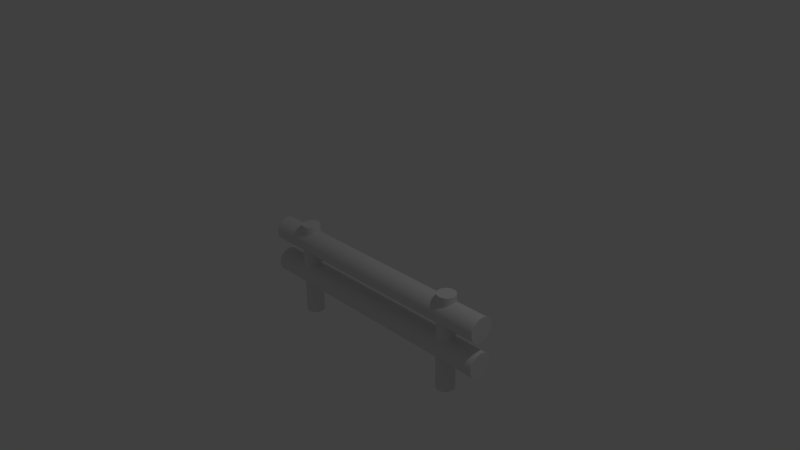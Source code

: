 # Source: fence.blend  (saved by Blender 2.65.0; exported with 4.5.12 LTS)
import bpy
from mathutils import Matrix  # noqa: F401  (used for matrix-valued properties, if any)

bpy.ops.wm.read_factory_settings(use_empty=True)
scene = bpy.context.scene
scene.name = 'Scene'

# ---- collections
col_collection_1 = bpy.data.collections.new('Collection 1'); scene.collection.children.link(col_collection_1)

# ---- materials (node trees are filled in below, after node groups)
mat_wood = bpy.data.materials.new('wood')
mat_wood.alpha_threshold = 0.0
mat_wood.use_transparent_shadow = False
mat_wood.roughness = 0.5
mat_wood.line_color = (0.0, 0.0, 0.0, 1.0)

# ---- material node trees

# ---- world
world_world = bpy.data.worlds.new('World'); scene.world = world_world
world_world.color = (0.05088, 0.05088, 0.05088)
world_world.use_sun_shadow = False
world_world.sun_shadow_jitter_overblur = 0.0
world_world.cycles.sampling_method = 'MANUAL'
world_world.cycles.sample_map_resolution = 256

# ---- cameras
cam_camera = bpy.data.cameras.new('Camera')
cam_camera.clip_end = 100.0
cam_camera.lens = 35.0
cam_camera.sensor_width = 32.0
cam_camera.sensor_height = 18.0
cam_camera.ortho_scale = 7.314
cam_camera.dof.focus_distance = 0.0
cam_camera.dof.aperture_fstop = 128.0

# ---- lights
light_lamp = bpy.data.lights.new('Lamp', 'POINT')
light_lamp.transmission_factor = 0.0
light_lamp.cutoff_distance = 30.0
light_lamp.energy = 100.0
light_lamp.shadow_buffer_clip_start = 1.001
light_lamp.shadow_soft_size = 0.1
light_lamp.shadow_maximum_resolution = 0.006
light_lamp.use_absolute_resolution = True
light_lamp.cycles.use_multiple_importance_sampling = False

# ---- meshes
me_fence2 = bpy.data.meshes.new('fence2')
me_fence2.from_pydata([(1.461, -0.1717, 1.285e-07), (-1.461, -0.1717, -9.313e-08), (1.461, -0.1684, -0.03349), (-1.461, -0.1684, -0.03349), (1.461, -0.1586, -0.06569), (-1.461, -0.1586, -0.06569), (1.461, -0.1427, -0.09537), (-1.461, -0.1427, -0.09537), (1.461, -0.1214, -0.1214), (-1.461, -0.1214, -0.1214), (1.461, -0.09537, -0.1427), (-1.461, -0.09537, -0.1427), (1.461, -0.06569, -0.1586), (-1.461, -0.06569, -0.1586), (1.461, -0.03349, -0.1684), (-1.461, -0.03349, -0.1684), (1.461, 1.726e-07, -0.1717), (-1.461, -9.46e-08, -0.1717), (1.461, 0.03349, -0.1684), (-1.461, 0.03349, -0.1684), (1.461, 0.06569, -0.1586), (-1.461, 0.06569, -0.1586), (1.461, 0.09537, -0.1427), (-1.461, 0.09537, -0.1427), (1.461, 0.1214, -0.1214), (-1.461, 0.1214, -0.1214), (1.461, 0.1427, -0.09537), (-1.461, 0.1427, -0.09537), (1.461, 0.1586, -0.06569), (-1.461, 0.1586, -0.06569), (1.461, 0.1684, -0.03349), (-1.461, 0.1684, -0.03349), (1.461, 0.1717, 1.844e-07), (-1.461, 0.1717, -3.725e-08), (1.461, 0.1684, 0.03349), (-1.461, 0.1684, 0.03349), (1.461, 0.1586, 0.06569), (-1.461, 0.1586, 0.06569), (1.461, 0.1427, 0.09537), (-1.461, 0.1427, 0.09537), (1.461, 0.1214, 0.1214), (-1.461, 0.1214, 0.1214), (1.461, 0.09537, 0.1427), (-1.461, 0.09537, 0.1427), (1.461, 0.06569, 0.1586), (-1.461, 0.06569, 0.1586), (1.461, 0.03349, 0.1684), (-1.461, 0.03349, 0.1684), (1.461, 1.983e-08, 0.1717), (-1.461, -2.474e-07, 0.1717), (1.461, -0.03349, 0.1684), (-1.461, -0.03349, 0.1684), (1.461, -0.06569, 0.1586), (-1.461, -0.06569, 0.1586), (1.461, -0.09537, 0.1427), (-1.461, -0.09537, 0.1427), (1.461, -0.1214, 0.1214), (-1.461, -0.1214, 0.1214), (1.461, -0.1427, 0.09537), (-1.461, -0.1427, 0.09537), (1.461, -0.1586, 0.06569), (-1.461, -0.1586, 0.06569), (1.461, -0.1684, 0.03349), (-1.461, -0.1684, 0.03349)], [], [(0, 1, 3, 2), (2, 3, 5, 4), (4, 5, 7, 6), (6, 7, 9, 8), (8, 9, 11, 10), (10, 11, 13, 12), (12, 13, 15, 14), (14, 15, 17, 16), (16, 17, 19, 18), (18, 19, 21, 20), (20, 21, 23, 22), (22, 23, 25, 24), (24, 25, 27, 26), (26, 27, 29, 28), (28, 29, 31, 30), (30, 31, 33, 32), (32, 33, 35, 34), (34, 35, 37, 36), (36, 37, 39, 38), (38, 39, 41, 40), (40, 41, 43, 42), (42, 43, 45, 44), (44, 45, 47, 46), (46, 47, 49, 48), (48, 49, 51, 50), (50, 51, 53, 52), (52, 53, 55, 54), (54, 55, 57, 56), (56, 57, 59, 58), (58, 59, 61, 60), (3, 1, 63, 61, 59, 57, 55, 53, 51, 49, 47, 45, 43, 41, 39, 37, 35, 33, 31, 29, 27, 25, 23, 21, 19, 17, 15, 13, 11, 9, 7, 5), (62, 63, 1, 0), (60, 61, 63, 62), (0, 2, 4, 6, 8, 10, 12, 14, 16, 18, 20, 22, 24, 26, 28, 30, 32, 34, 36, 38, 40, 42, 44, 46, 48, 50, 52, 54, 56, 58, 60, 62)])
_uv = me_fence2.uv_layers.new(name='UVMap')
_uv.uv.foreach_set('vector', [0.2355, 0.383, 0.000295, 0.3702, 0.0003045, 0.3394, 0.2356, 0.3522, 0.2356, 0.3522, 0.0003045, 0.3394, 0.000314, 0.3085, 0.2356, 0.3214, 0.2356, 0.3214, 0.000314, 0.3085, 0.0003234, 0.2777, 0.2356, 0.2905, 0.2356, 0.2905, 0.0003234, 0.2777, 0.0003329, 0.2468, 0.2356, 0.2597, 0.2356, 0.2597, 0.0003329, 0.2468, 0.0003424, 0.216, 0.2356, 0.2288, 0.2356, 0.2288, 0.0003424, 0.216, 0.0003519, 0.1851, 0.2356, 0.198, 0.2356, 0.198, 0.0003519, 0.1851, 0.0003614, 0.1543, 0.2356, 0.1671, 0.2356, 0.1671, 0.0003614, 0.1543, 0.0003709, 0.1235, 0.2356, 0.1363, 0.2356, 0.1363, 0.0003709, 0.1235, 0.0003805, 0.09262, 0.2356, 0.1055, 0.2356, 0.1055, 0.0003805, 0.09262, 0.0003901, 0.06178, 0.2356, 0.07461, 0.2356, 0.07461, 0.0003901, 0.06178, 0.0003998, 0.03093, 0.2357, 0.04377, 0.2357, 0.04377, 0.0003998, 0.03093, 0.0004095, 8.963e-05, 0.2357, 0.01292, 0.2353, 0.9999, 8.963e-05, 0.9871, 0.0001002, 0.9562, 0.2354, 0.9691, 0.2354, 0.9691, 0.0001002, 0.9562, 0.0001109, 0.9254, 0.2354, 0.9382, 0.2354, 0.9382, 0.0001109, 0.9254, 0.0001214, 0.8945, 0.2354, 0.9074, 0.2354, 0.9074, 0.0001214, 0.8945, 0.000132, 0.8637, 0.2354, 0.8765, 0.2354, 0.8765, 0.000132, 0.8637, 0.0001424, 0.8329, 0.2354, 0.8457, 0.2354, 0.8457, 0.0001424, 0.8329, 0.0001528, 0.802, 0.2354, 0.8148, 0.2354, 0.8148, 0.0001528, 0.802, 0.0001631, 0.7712, 0.2354, 0.784, 0.2354, 0.784, 0.0001631, 0.7712, 0.0001734, 0.7403, 0.2354, 0.7532, 0.2354, 0.7532, 0.0001734, 0.7403, 0.0001836, 0.7095, 0.2354, 0.7223, 0.2354, 0.7223, 0.0001836, 0.7095, 0.0001937, 0.6786, 0.2354, 0.6915, 0.2354, 0.6915, 0.0001937, 0.6786, 0.0002039, 0.6478, 0.2355, 0.6606, 0.2355, 0.6606, 0.0002039, 0.6478, 0.000214, 0.617, 0.2355, 0.6298, 0.2355, 0.6298, 0.000214, 0.617, 0.0002241, 0.5861, 0.2355, 0.5989, 0.2355, 0.5989, 0.0002241, 0.5861, 0.0002342, 0.5553, 0.2355, 0.5681, 0.2355, 0.5681, 0.0002342, 0.5553, 0.0002443, 0.5244, 0.2355, 0.5373, 0.2355, 0.5373, 0.0002443, 0.5244, 0.0002545, 0.4936, 0.2355, 0.5064, 0.2355, 0.5064, 0.0002545, 0.4936, 0.0002647, 0.4627, 0.2355, 0.4756, 0.2355, 0.4756, 0.0002647, 0.4627, 0.000275, 0.4319, 0.2355, 0.4447, 0.2937, 0.226, 0.3101, 0.2321, 0.3193, 0.2318, 0.3326, 0.2296, 0.3489, 0.2234, 0.3652, 0.2131, 0.3807, 0.199, 0.3945, 0.1815, 0.4058, 0.1614, 0.4142, 0.1394, 0.4188, 0.1164, 0.4188, 0.09297, 0.4135, 0.07039, 0.404, 0.04958, 0.3908, 0.03148, 0.3749, 0.01692, 0.3575, 0.006501, 0.3404, 8.963e-05, 0.3309, 0.0003359, 0.317, 0.00257, 0.3019, 0.008704, 0.2868, 0.01895, 0.2726, 0.0331, 0.2602, 0.05068, 0.2488, 0.07084, 0.2404, 0.09279, 0.2358, 0.1158, 0.2358, 0.1392, 0.2404, 0.162, 0.2492, 0.183, 0.2616, 0.2013, 0.2768, 0.216, 0.2355, 0.4139, 0.0002854, 0.401, 0.000295, 0.3702, 0.2355, 0.383, 0.2355, 0.4447, 0.000275, 0.4319, 0.0002854, 0.401, 0.2355, 0.4139, 0.3098, 0.4647, 0.2942, 0.4591, 0.2776, 0.4486, 0.2624, 0.4338, 0.25, 0.4154, 0.2411, 0.3943, 0.2358, 0.3717, 0.2358, 0.3483, 0.2397, 0.3252, 0.2467, 0.303, 0.2581, 0.2828, 0.2718, 0.2653, 0.2859, 0.2512, 0.3024, 0.2409, 0.3188, 0.2347, 0.3322, 0.2325, 0.3414, 0.2322, 0.3579, 0.2384, 0.3749, 0.2484, 0.3901, 0.2632, 0.4026, 0.2816, 0.4121, 0.3023, 0.4166, 0.3251, 0.4166, 0.3485, 0.4128, 0.3716, 0.4058, 0.3938, 0.3944, 0.414, 0.382, 0.4315, 0.3664, 0.4457, 0.35, 0.456, 0.3337, 0.4622, 0.3184, 0.4644])
me_fence2.materials.append(mat_wood)
me_fence2.use_remesh_preserve_volume = False
me_fence2.use_remesh_preserve_attributes = False
me_fence2.use_mirror_vertex_groups = False
me_fence2.update()
me_fence3 = bpy.data.meshes.new('fence3')
me_fence3.from_pydata([(1.461, -0.1717, 1.285e-07), (-1.461, -0.1717, -9.313e-08), (1.461, -0.1684, -0.03349), (-1.461, -0.1684, -0.03349), (1.461, -0.1586, -0.06569), (-1.461, -0.1586, -0.06569), (1.461, -0.1427, -0.09537), (-1.461, -0.1427, -0.09537), (1.461, -0.1214, -0.1214), (-1.461, -0.1214, -0.1214), (1.461, -0.09537, -0.1427), (-1.461, -0.09537, -0.1427), (1.461, -0.06569, -0.1586), (-1.461, -0.06569, -0.1586), (1.461, -0.03349, -0.1684), (-1.461, -0.03349, -0.1684), (1.461, 1.726e-07, -0.1717), (-1.461, -9.46e-08, -0.1717), (1.461, 0.03349, -0.1684), (-1.461, 0.03349, -0.1684), (1.461, 0.06569, -0.1586), (-1.461, 0.06569, -0.1586), (1.461, 0.09537, -0.1427), (-1.461, 0.09537, -0.1427), (1.461, 0.1214, -0.1214), (-1.461, 0.1214, -0.1214), (1.461, 0.1427, -0.09537), (-1.461, 0.1427, -0.09537), (1.461, 0.1586, -0.06569), (-1.461, 0.1586, -0.06569), (1.461, 0.1684, -0.03349), (-1.461, 0.1684, -0.03349), (1.461, 0.1717, 1.844e-07), (-1.461, 0.1717, -3.725e-08), (1.461, 0.1684, 0.03349), (-1.461, 0.1684, 0.03349), (1.461, 0.1586, 0.06569), (-1.461, 0.1586, 0.06569), (1.461, 0.1427, 0.09537), (-1.461, 0.1427, 0.09537), (1.461, 0.1214, 0.1214), (-1.461, 0.1214, 0.1214), (1.461, 0.09537, 0.1427), (-1.461, 0.09537, 0.1427), (1.461, 0.06569, 0.1586), (-1.461, 0.06569, 0.1586), (1.461, 0.03349, 0.1684), (-1.461, 0.03349, 0.1684), (1.461, 1.983e-08, 0.1717), (-1.461, -2.474e-07, 0.1717), (1.461, -0.03349, 0.1684), (-1.461, -0.03349, 0.1684), (1.461, -0.06569, 0.1586), (-1.461, -0.06569, 0.1586), (1.461, -0.09537, 0.1427), (-1.461, -0.09537, 0.1427), (1.461, -0.1214, 0.1214), (-1.461, -0.1214, 0.1214), (1.461, -0.1427, 0.09537), (-1.461, -0.1427, 0.09537), (1.461, -0.1586, 0.06569), (-1.461, -0.1586, 0.06569), (1.461, -0.1684, 0.03349), (-1.461, -0.1684, 0.03349)], [], [(0, 1, 3, 2), (2, 3, 5, 4), (4, 5, 7, 6), (6, 7, 9, 8), (8, 9, 11, 10), (10, 11, 13, 12), (12, 13, 15, 14), (14, 15, 17, 16), (16, 17, 19, 18), (18, 19, 21, 20), (20, 21, 23, 22), (22, 23, 25, 24), (24, 25, 27, 26), (26, 27, 29, 28), (28, 29, 31, 30), (30, 31, 33, 32), (32, 33, 35, 34), (34, 35, 37, 36), (36, 37, 39, 38), (38, 39, 41, 40), (40, 41, 43, 42), (42, 43, 45, 44), (44, 45, 47, 46), (46, 47, 49, 48), (48, 49, 51, 50), (50, 51, 53, 52), (52, 53, 55, 54), (54, 55, 57, 56), (56, 57, 59, 58), (58, 59, 61, 60), (3, 1, 63, 61, 59, 57, 55, 53, 51, 49, 47, 45, 43, 41, 39, 37, 35, 33, 31, 29, 27, 25, 23, 21, 19, 17, 15, 13, 11, 9, 7, 5), (62, 63, 1, 0), (60, 61, 63, 62), (0, 2, 4, 6, 8, 10, 12, 14, 16, 18, 20, 22, 24, 26, 28, 30, 32, 34, 36, 38, 40, 42, 44, 46, 48, 50, 52, 54, 56, 58, 60, 62)])
_uv = me_fence3.uv_layers.new(name='UVMap')
_uv.uv.foreach_set('vector', [0.2355, 0.383, 0.000295, 0.3702, 0.0003045, 0.3394, 0.2356, 0.3522, 0.2356, 0.3522, 0.0003045, 0.3394, 0.000314, 0.3085, 0.2356, 0.3214, 0.2356, 0.3214, 0.000314, 0.3085, 0.0003234, 0.2777, 0.2356, 0.2905, 0.2356, 0.2905, 0.0003234, 0.2777, 0.0003329, 0.2468, 0.2356, 0.2597, 0.2356, 0.2597, 0.0003329, 0.2468, 0.0003424, 0.216, 0.2356, 0.2288, 0.2356, 0.2288, 0.0003424, 0.216, 0.0003519, 0.1851, 0.2356, 0.198, 0.2356, 0.198, 0.0003519, 0.1851, 0.0003614, 0.1543, 0.2356, 0.1671, 0.2356, 0.1671, 0.0003614, 0.1543, 0.0003709, 0.1235, 0.2356, 0.1363, 0.2356, 0.1363, 0.0003709, 0.1235, 0.0003805, 0.09262, 0.2356, 0.1055, 0.2356, 0.1055, 0.0003805, 0.09262, 0.0003901, 0.06178, 0.2356, 0.07461, 0.2356, 0.07461, 0.0003901, 0.06178, 0.0003998, 0.03093, 0.2357, 0.04377, 0.2357, 0.04377, 0.0003998, 0.03093, 0.0004095, 8.963e-05, 0.2357, 0.01292, 0.2353, 0.9999, 8.963e-05, 0.9871, 0.0001002, 0.9562, 0.2354, 0.9691, 0.2354, 0.9691, 0.0001002, 0.9562, 0.0001109, 0.9254, 0.2354, 0.9382, 0.2354, 0.9382, 0.0001109, 0.9254, 0.0001214, 0.8945, 0.2354, 0.9074, 0.2354, 0.9074, 0.0001214, 0.8945, 0.000132, 0.8637, 0.2354, 0.8765, 0.2354, 0.8765, 0.000132, 0.8637, 0.0001424, 0.8329, 0.2354, 0.8457, 0.2354, 0.8457, 0.0001424, 0.8329, 0.0001528, 0.802, 0.2354, 0.8148, 0.2354, 0.8148, 0.0001528, 0.802, 0.0001631, 0.7712, 0.2354, 0.784, 0.2354, 0.784, 0.0001631, 0.7712, 0.0001734, 0.7403, 0.2354, 0.7532, 0.2354, 0.7532, 0.0001734, 0.7403, 0.0001836, 0.7095, 0.2354, 0.7223, 0.2354, 0.7223, 0.0001836, 0.7095, 0.0001937, 0.6786, 0.2354, 0.6915, 0.2354, 0.6915, 0.0001937, 0.6786, 0.0002039, 0.6478, 0.2355, 0.6606, 0.2355, 0.6606, 0.0002039, 0.6478, 0.000214, 0.617, 0.2355, 0.6298, 0.2355, 0.6298, 0.000214, 0.617, 0.0002241, 0.5861, 0.2355, 0.5989, 0.2355, 0.5989, 0.0002241, 0.5861, 0.0002342, 0.5553, 0.2355, 0.5681, 0.2355, 0.5681, 0.0002342, 0.5553, 0.0002443, 0.5244, 0.2355, 0.5373, 0.2355, 0.5373, 0.0002443, 0.5244, 0.0002545, 0.4936, 0.2355, 0.5064, 0.2355, 0.5064, 0.0002545, 0.4936, 0.0002647, 0.4627, 0.2355, 0.4756, 0.2355, 0.4756, 0.0002647, 0.4627, 0.000275, 0.4319, 0.2355, 0.4447, 0.2937, 0.226, 0.3101, 0.2321, 0.3193, 0.2318, 0.3326, 0.2296, 0.3489, 0.2234, 0.3652, 0.2131, 0.3807, 0.199, 0.3945, 0.1815, 0.4058, 0.1614, 0.4142, 0.1394, 0.4188, 0.1164, 0.4188, 0.09297, 0.4135, 0.07039, 0.404, 0.04958, 0.3908, 0.03148, 0.3749, 0.01692, 0.3575, 0.006501, 0.3404, 8.963e-05, 0.3309, 0.0003359, 0.317, 0.00257, 0.3019, 0.008704, 0.2868, 0.01895, 0.2726, 0.0331, 0.2602, 0.05068, 0.2488, 0.07084, 0.2404, 0.09279, 0.2358, 0.1158, 0.2358, 0.1392, 0.2404, 0.162, 0.2492, 0.183, 0.2616, 0.2013, 0.2768, 0.216, 0.2355, 0.4139, 0.0002854, 0.401, 0.000295, 0.3702, 0.2355, 0.383, 0.2355, 0.4447, 0.000275, 0.4319, 0.0002854, 0.401, 0.2355, 0.4139, 0.3098, 0.4647, 0.2942, 0.4591, 0.2776, 0.4486, 0.2624, 0.4338, 0.25, 0.4154, 0.2411, 0.3943, 0.2358, 0.3717, 0.2358, 0.3483, 0.2397, 0.3252, 0.2467, 0.303, 0.2581, 0.2828, 0.2718, 0.2653, 0.2859, 0.2512, 0.3024, 0.2409, 0.3188, 0.2347, 0.3322, 0.2325, 0.3414, 0.2322, 0.3579, 0.2384, 0.3749, 0.2484, 0.3901, 0.2632, 0.4026, 0.2816, 0.4121, 0.3023, 0.4166, 0.3251, 0.4166, 0.3485, 0.4128, 0.3716, 0.4058, 0.3938, 0.3944, 0.414, 0.382, 0.4315, 0.3664, 0.4457, 0.35, 0.456, 0.3337, 0.4622, 0.3184, 0.4644])
me_fence3.materials.append(mat_wood)
me_fence3.use_remesh_preserve_volume = False
me_fence3.use_remesh_preserve_attributes = False
me_fence3.use_mirror_vertex_groups = False
me_fence3.update()
me_fence4 = bpy.data.meshes.new('fence4')
me_fence4.from_pydata([(1.461, -0.1717, 1.285e-07), (-1.461, -0.1717, -9.313e-08), (1.461, -0.1684, -0.03349), (-1.461, -0.1684, -0.03349), (1.461, -0.1586, -0.06569), (-1.461, -0.1586, -0.06569), (1.461, -0.1427, -0.09537), (-1.461, -0.1427, -0.09537), (1.461, -0.1214, -0.1214), (-1.461, -0.1214, -0.1214), (1.461, -0.09537, -0.1427), (-1.461, -0.09537, -0.1427), (1.461, -0.06569, -0.1586), (-1.461, -0.06569, -0.1586), (1.461, -0.03349, -0.1684), (-1.461, -0.03349, -0.1684), (1.461, 1.726e-07, -0.1717), (-1.461, -9.46e-08, -0.1717), (1.461, 0.03349, -0.1684), (-1.461, 0.03349, -0.1684), (1.461, 0.06569, -0.1586), (-1.461, 0.06569, -0.1586), (1.461, 0.09537, -0.1427), (-1.461, 0.09537, -0.1427), (1.461, 0.1214, -0.1214), (-1.461, 0.1214, -0.1214), (1.461, 0.1427, -0.09537), (-1.461, 0.1427, -0.09537), (1.461, 0.1586, -0.06569), (-1.461, 0.1586, -0.06569), (1.461, 0.1684, -0.03349), (-1.461, 0.1684, -0.03349), (1.461, 0.1717, 1.844e-07), (-1.461, 0.1717, -3.725e-08), (1.461, 0.1684, 0.03349), (-1.461, 0.1684, 0.03349), (1.461, 0.1586, 0.06569), (-1.461, 0.1586, 0.06569), (1.461, 0.1427, 0.09537), (-1.461, 0.1427, 0.09537), (1.461, 0.1214, 0.1214), (-1.461, 0.1214, 0.1214), (1.461, 0.09537, 0.1427), (-1.461, 0.09537, 0.1427), (1.461, 0.06569, 0.1586), (-1.461, 0.06569, 0.1586), (1.461, 0.03349, 0.1684), (-1.461, 0.03349, 0.1684), (1.461, 1.983e-08, 0.1717), (-1.461, -2.474e-07, 0.1717), (1.461, -0.03349, 0.1684), (-1.461, -0.03349, 0.1684), (1.461, -0.06569, 0.1586), (-1.461, -0.06569, 0.1586), (1.461, -0.09537, 0.1427), (-1.461, -0.09537, 0.1427), (1.461, -0.1214, 0.1214), (-1.461, -0.1214, 0.1214), (1.461, -0.1427, 0.09537), (-1.461, -0.1427, 0.09537), (1.461, -0.1586, 0.06569), (-1.461, -0.1586, 0.06569), (1.461, -0.1684, 0.03349), (-1.461, -0.1684, 0.03349)], [], [(0, 1, 3, 2), (2, 3, 5, 4), (4, 5, 7, 6), (6, 7, 9, 8), (8, 9, 11, 10), (10, 11, 13, 12), (12, 13, 15, 14), (14, 15, 17, 16), (16, 17, 19, 18), (18, 19, 21, 20), (20, 21, 23, 22), (22, 23, 25, 24), (24, 25, 27, 26), (26, 27, 29, 28), (28, 29, 31, 30), (30, 31, 33, 32), (32, 33, 35, 34), (34, 35, 37, 36), (36, 37, 39, 38), (38, 39, 41, 40), (40, 41, 43, 42), (42, 43, 45, 44), (44, 45, 47, 46), (46, 47, 49, 48), (48, 49, 51, 50), (50, 51, 53, 52), (52, 53, 55, 54), (54, 55, 57, 56), (56, 57, 59, 58), (58, 59, 61, 60), (3, 1, 63, 61, 59, 57, 55, 53, 51, 49, 47, 45, 43, 41, 39, 37, 35, 33, 31, 29, 27, 25, 23, 21, 19, 17, 15, 13, 11, 9, 7, 5), (62, 63, 1, 0), (60, 61, 63, 62), (0, 2, 4, 6, 8, 10, 12, 14, 16, 18, 20, 22, 24, 26, 28, 30, 32, 34, 36, 38, 40, 42, 44, 46, 48, 50, 52, 54, 56, 58, 60, 62)])
_uv = me_fence4.uv_layers.new(name='UVMap')
_uv.uv.foreach_set('vector', [0.2355, 0.383, 0.000295, 0.3702, 0.0003045, 0.3394, 0.2356, 0.3522, 0.2356, 0.3522, 0.0003045, 0.3394, 0.000314, 0.3085, 0.2356, 0.3214, 0.2356, 0.3214, 0.000314, 0.3085, 0.0003234, 0.2777, 0.2356, 0.2905, 0.2356, 0.2905, 0.0003234, 0.2777, 0.0003329, 0.2468, 0.2356, 0.2597, 0.2356, 0.2597, 0.0003329, 0.2468, 0.0003424, 0.216, 0.2356, 0.2288, 0.2356, 0.2288, 0.0003424, 0.216, 0.0003519, 0.1851, 0.2356, 0.198, 0.2356, 0.198, 0.0003519, 0.1851, 0.0003614, 0.1543, 0.2356, 0.1671, 0.2356, 0.1671, 0.0003614, 0.1543, 0.0003709, 0.1235, 0.2356, 0.1363, 0.2356, 0.1363, 0.0003709, 0.1235, 0.0003805, 0.09262, 0.2356, 0.1055, 0.2356, 0.1055, 0.0003805, 0.09262, 0.0003901, 0.06178, 0.2356, 0.07461, 0.2356, 0.07461, 0.0003901, 0.06178, 0.0003998, 0.03093, 0.2357, 0.04377, 0.2357, 0.04377, 0.0003998, 0.03093, 0.0004095, 8.963e-05, 0.2357, 0.01292, 0.2353, 0.9999, 8.963e-05, 0.9871, 0.0001002, 0.9562, 0.2354, 0.9691, 0.2354, 0.9691, 0.0001002, 0.9562, 0.0001109, 0.9254, 0.2354, 0.9382, 0.2354, 0.9382, 0.0001109, 0.9254, 0.0001214, 0.8945, 0.2354, 0.9074, 0.2354, 0.9074, 0.0001214, 0.8945, 0.000132, 0.8637, 0.2354, 0.8765, 0.2354, 0.8765, 0.000132, 0.8637, 0.0001424, 0.8329, 0.2354, 0.8457, 0.2354, 0.8457, 0.0001424, 0.8329, 0.0001528, 0.802, 0.2354, 0.8148, 0.2354, 0.8148, 0.0001528, 0.802, 0.0001631, 0.7712, 0.2354, 0.784, 0.2354, 0.784, 0.0001631, 0.7712, 0.0001734, 0.7403, 0.2354, 0.7532, 0.2354, 0.7532, 0.0001734, 0.7403, 0.0001836, 0.7095, 0.2354, 0.7223, 0.2354, 0.7223, 0.0001836, 0.7095, 0.0001937, 0.6786, 0.2354, 0.6915, 0.2354, 0.6915, 0.0001937, 0.6786, 0.0002039, 0.6478, 0.2355, 0.6606, 0.2355, 0.6606, 0.0002039, 0.6478, 0.000214, 0.617, 0.2355, 0.6298, 0.2355, 0.6298, 0.000214, 0.617, 0.0002241, 0.5861, 0.2355, 0.5989, 0.2355, 0.5989, 0.0002241, 0.5861, 0.0002342, 0.5553, 0.2355, 0.5681, 0.2355, 0.5681, 0.0002342, 0.5553, 0.0002443, 0.5244, 0.2355, 0.5373, 0.2355, 0.5373, 0.0002443, 0.5244, 0.0002545, 0.4936, 0.2355, 0.5064, 0.2355, 0.5064, 0.0002545, 0.4936, 0.0002647, 0.4627, 0.2355, 0.4756, 0.2355, 0.4756, 0.0002647, 0.4627, 0.000275, 0.4319, 0.2355, 0.4447, 0.2937, 0.226, 0.3101, 0.2321, 0.3193, 0.2318, 0.3326, 0.2296, 0.3489, 0.2234, 0.3652, 0.2131, 0.3807, 0.199, 0.3945, 0.1815, 0.4058, 0.1614, 0.4142, 0.1394, 0.4188, 0.1164, 0.4188, 0.09297, 0.4135, 0.07039, 0.404, 0.04958, 0.3908, 0.03148, 0.3749, 0.01692, 0.3575, 0.006501, 0.3404, 8.963e-05, 0.3309, 0.0003359, 0.317, 0.00257, 0.3019, 0.008704, 0.2868, 0.01895, 0.2726, 0.0331, 0.2602, 0.05068, 0.2488, 0.07084, 0.2404, 0.09279, 0.2358, 0.1158, 0.2358, 0.1392, 0.2404, 0.162, 0.2492, 0.183, 0.2616, 0.2013, 0.2768, 0.216, 0.2355, 0.4139, 0.0002854, 0.401, 0.000295, 0.3702, 0.2355, 0.383, 0.2355, 0.4447, 0.000275, 0.4319, 0.0002854, 0.401, 0.2355, 0.4139, 0.3098, 0.4647, 0.2942, 0.4591, 0.2776, 0.4486, 0.2624, 0.4338, 0.25, 0.4154, 0.2411, 0.3943, 0.2358, 0.3717, 0.2358, 0.3483, 0.2397, 0.3252, 0.2467, 0.303, 0.2581, 0.2828, 0.2718, 0.2653, 0.2859, 0.2512, 0.3024, 0.2409, 0.3188, 0.2347, 0.3322, 0.2325, 0.3414, 0.2322, 0.3579, 0.2384, 0.3749, 0.2484, 0.3901, 0.2632, 0.4026, 0.2816, 0.4121, 0.3023, 0.4166, 0.3251, 0.4166, 0.3485, 0.4128, 0.3716, 0.4058, 0.3938, 0.3944, 0.414, 0.382, 0.4315, 0.3664, 0.4457, 0.35, 0.456, 0.3337, 0.4622, 0.3184, 0.4644])
me_fence4.materials.append(mat_wood)
me_fence4.use_remesh_preserve_volume = False
me_fence4.use_remesh_preserve_attributes = False
me_fence4.use_mirror_vertex_groups = False
me_fence4.update()
me_fence1 = bpy.data.meshes.new('fence1')
me_fence1.from_pydata([(1.461, -0.1717, 1.285e-07), (-1.461, -0.1717, -9.313e-08), (1.461, -0.1684, -0.03349), (-1.461, -0.1684, -0.03349), (1.461, -0.1586, -0.06569), (-1.461, -0.1586, -0.06569), (1.461, -0.1427, -0.09537), (-1.461, -0.1427, -0.09537), (1.461, -0.1214, -0.1214), (-1.461, -0.1214, -0.1214), (1.461, -0.09537, -0.1427), (-1.461, -0.09537, -0.1427), (1.461, -0.06569, -0.1586), (-1.461, -0.06569, -0.1586), (1.461, -0.03349, -0.1684), (-1.461, -0.03349, -0.1684), (1.461, 1.726e-07, -0.1717), (-1.461, -9.46e-08, -0.1717), (1.461, 0.03349, -0.1684), (-1.461, 0.03349, -0.1684), (1.461, 0.06569, -0.1586), (-1.461, 0.06569, -0.1586), (1.461, 0.09537, -0.1427), (-1.461, 0.09537, -0.1427), (1.461, 0.1214, -0.1214), (-1.461, 0.1214, -0.1214), (1.461, 0.1427, -0.09537), (-1.461, 0.1427, -0.09537), (1.461, 0.1586, -0.06569), (-1.461, 0.1586, -0.06569), (1.461, 0.1684, -0.03349), (-1.461, 0.1684, -0.03349), (1.461, 0.1717, 1.844e-07), (-1.461, 0.1717, -3.725e-08), (1.461, 0.1684, 0.03349), (-1.461, 0.1684, 0.03349), (1.461, 0.1586, 0.06569), (-1.461, 0.1586, 0.06569), (1.461, 0.1427, 0.09537), (-1.461, 0.1427, 0.09537), (1.461, 0.1214, 0.1214), (-1.461, 0.1214, 0.1214), (1.461, 0.09537, 0.1427), (-1.461, 0.09537, 0.1427), (1.461, 0.06569, 0.1586), (-1.461, 0.06569, 0.1586), (1.461, 0.03349, 0.1684), (-1.461, 0.03349, 0.1684), (1.461, 1.983e-08, 0.1717), (-1.461, -2.474e-07, 0.1717), (1.461, -0.03349, 0.1684), (-1.461, -0.03349, 0.1684), (1.461, -0.06569, 0.1586), (-1.461, -0.06569, 0.1586), (1.461, -0.09537, 0.1427), (-1.461, -0.09537, 0.1427), (1.461, -0.1214, 0.1214), (-1.461, -0.1214, 0.1214), (1.461, -0.1427, 0.09537), (-1.461, -0.1427, 0.09537), (1.461, -0.1586, 0.06569), (-1.461, -0.1586, 0.06569), (1.461, -0.1684, 0.03349), (-1.461, -0.1684, 0.03349)], [], [(0, 1, 3, 2), (2, 3, 5, 4), (4, 5, 7, 6), (6, 7, 9, 8), (8, 9, 11, 10), (10, 11, 13, 12), (12, 13, 15, 14), (14, 15, 17, 16), (16, 17, 19, 18), (18, 19, 21, 20), (20, 21, 23, 22), (22, 23, 25, 24), (24, 25, 27, 26), (26, 27, 29, 28), (28, 29, 31, 30), (30, 31, 33, 32), (32, 33, 35, 34), (34, 35, 37, 36), (36, 37, 39, 38), (38, 39, 41, 40), (40, 41, 43, 42), (42, 43, 45, 44), (44, 45, 47, 46), (46, 47, 49, 48), (48, 49, 51, 50), (50, 51, 53, 52), (52, 53, 55, 54), (54, 55, 57, 56), (56, 57, 59, 58), (58, 59, 61, 60), (3, 1, 63, 61, 59, 57, 55, 53, 51, 49, 47, 45, 43, 41, 39, 37, 35, 33, 31, 29, 27, 25, 23, 21, 19, 17, 15, 13, 11, 9, 7, 5), (62, 63, 1, 0), (60, 61, 63, 62), (0, 2, 4, 6, 8, 10, 12, 14, 16, 18, 20, 22, 24, 26, 28, 30, 32, 34, 36, 38, 40, 42, 44, 46, 48, 50, 52, 54, 56, 58, 60, 62)])
_uv = me_fence1.uv_layers.new(name='UVMap')
_uv.uv.foreach_set('vector', [0.2355, 0.383, 0.000295, 0.3702, 0.0003045, 0.3394, 0.2356, 0.3522, 0.2356, 0.3522, 0.0003045, 0.3394, 0.000314, 0.3085, 0.2356, 0.3214, 0.2356, 0.3214, 0.000314, 0.3085, 0.0003234, 0.2777, 0.2356, 0.2905, 0.2356, 0.2905, 0.0003234, 0.2777, 0.0003329, 0.2468, 0.2356, 0.2597, 0.2356, 0.2597, 0.0003329, 0.2468, 0.0003424, 0.216, 0.2356, 0.2288, 0.2356, 0.2288, 0.0003424, 0.216, 0.0003519, 0.1851, 0.2356, 0.198, 0.2356, 0.198, 0.0003519, 0.1851, 0.0003614, 0.1543, 0.2356, 0.1671, 0.2356, 0.1671, 0.0003614, 0.1543, 0.0003709, 0.1235, 0.2356, 0.1363, 0.2356, 0.1363, 0.0003709, 0.1235, 0.0003805, 0.09262, 0.2356, 0.1055, 0.2356, 0.1055, 0.0003805, 0.09262, 0.0003901, 0.06178, 0.2356, 0.07461, 0.2356, 0.07461, 0.0003901, 0.06178, 0.0003998, 0.03093, 0.2357, 0.04377, 0.2357, 0.04377, 0.0003998, 0.03093, 0.0004095, 8.963e-05, 0.2357, 0.01292, 0.2353, 0.9999, 8.963e-05, 0.9871, 0.0001002, 0.9562, 0.2354, 0.9691, 0.2354, 0.9691, 0.0001002, 0.9562, 0.0001109, 0.9254, 0.2354, 0.9382, 0.2354, 0.9382, 0.0001109, 0.9254, 0.0001214, 0.8945, 0.2354, 0.9074, 0.2354, 0.9074, 0.0001214, 0.8945, 0.000132, 0.8637, 0.2354, 0.8765, 0.2354, 0.8765, 0.000132, 0.8637, 0.0001424, 0.8329, 0.2354, 0.8457, 0.2354, 0.8457, 0.0001424, 0.8329, 0.0001528, 0.802, 0.2354, 0.8148, 0.2354, 0.8148, 0.0001528, 0.802, 0.0001631, 0.7712, 0.2354, 0.784, 0.2354, 0.784, 0.0001631, 0.7712, 0.0001734, 0.7403, 0.2354, 0.7532, 0.2354, 0.7532, 0.0001734, 0.7403, 0.0001836, 0.7095, 0.2354, 0.7223, 0.2354, 0.7223, 0.0001836, 0.7095, 0.0001937, 0.6786, 0.2354, 0.6915, 0.2354, 0.6915, 0.0001937, 0.6786, 0.0002039, 0.6478, 0.2355, 0.6606, 0.2355, 0.6606, 0.0002039, 0.6478, 0.000214, 0.617, 0.2355, 0.6298, 0.2355, 0.6298, 0.000214, 0.617, 0.0002241, 0.5861, 0.2355, 0.5989, 0.2355, 0.5989, 0.0002241, 0.5861, 0.0002342, 0.5553, 0.2355, 0.5681, 0.2355, 0.5681, 0.0002342, 0.5553, 0.0002443, 0.5244, 0.2355, 0.5373, 0.2355, 0.5373, 0.0002443, 0.5244, 0.0002545, 0.4936, 0.2355, 0.5064, 0.2355, 0.5064, 0.0002545, 0.4936, 0.0002647, 0.4627, 0.2355, 0.4756, 0.2355, 0.4756, 0.0002647, 0.4627, 0.000275, 0.4319, 0.2355, 0.4447, 0.2937, 0.226, 0.3101, 0.2321, 0.3193, 0.2318, 0.3326, 0.2296, 0.3489, 0.2234, 0.3652, 0.2131, 0.3807, 0.199, 0.3945, 0.1815, 0.4058, 0.1614, 0.4142, 0.1394, 0.4188, 0.1164, 0.4188, 0.09297, 0.4135, 0.07039, 0.404, 0.04958, 0.3908, 0.03148, 0.3749, 0.01692, 0.3575, 0.006501, 0.3404, 8.963e-05, 0.3309, 0.0003359, 0.317, 0.00257, 0.3019, 0.008704, 0.2868, 0.01895, 0.2726, 0.0331, 0.2602, 0.05068, 0.2488, 0.07084, 0.2404, 0.09279, 0.2358, 0.1158, 0.2358, 0.1392, 0.2404, 0.162, 0.2492, 0.183, 0.2616, 0.2013, 0.2768, 0.216, 0.2355, 0.4139, 0.0002854, 0.401, 0.000295, 0.3702, 0.2355, 0.383, 0.2355, 0.4447, 0.000275, 0.4319, 0.0002854, 0.401, 0.2355, 0.4139, 0.3098, 0.4647, 0.2942, 0.4591, 0.2776, 0.4486, 0.2624, 0.4338, 0.25, 0.4154, 0.2411, 0.3943, 0.2358, 0.3717, 0.2358, 0.3483, 0.2397, 0.3252, 0.2467, 0.303, 0.2581, 0.2828, 0.2718, 0.2653, 0.2859, 0.2512, 0.3024, 0.2409, 0.3188, 0.2347, 0.3322, 0.2325, 0.3414, 0.2322, 0.3579, 0.2384, 0.3749, 0.2484, 0.3901, 0.2632, 0.4026, 0.2816, 0.4121, 0.3023, 0.4166, 0.3251, 0.4166, 0.3485, 0.4128, 0.3716, 0.4058, 0.3938, 0.3944, 0.414, 0.382, 0.4315, 0.3664, 0.4457, 0.35, 0.456, 0.3337, 0.4622, 0.3184, 0.4644])
me_fence1.materials.append(mat_wood)
me_fence1.use_remesh_preserve_volume = False
me_fence1.use_remesh_preserve_attributes = False
me_fence1.use_mirror_vertex_groups = False
me_fence1.update()

# ---- objects
ob_fence2 = bpy.data.objects.new('fence2', me_fence2)
ob_fence3 = bpy.data.objects.new('fence3', me_fence3)
ob_fence4 = bpy.data.objects.new('fence4', me_fence4)
ob_fence1 = bpy.data.objects.new('fence1', me_fence1)
ob_lamp = bpy.data.objects.new('Lamp', light_lamp)
ob_camera = bpy.data.objects.new('Camera', cam_camera)

# ---- transforms, parenting, visibility, modifiers, constraints
ob_fence2.location = (-1.3, 0.0, 0.08141)
ob_fence2.rotation_euler = (0.0, 1.571, 0.0)
ob_fence2.scale = (0.4648, 0.7357, 0.7357)
ob_fence2.lineart.crease_threshold = 0.0
_c = ob_fence2.constraints.new('CHILD_OF'); _c.name = 'ChildOf'
_c.set_inverse_pending = False
ob_fence3.location = (1.3, 0.0, 0.08141)
ob_fence3.rotation_euler = (0.0, 1.571, 0.0)
ob_fence3.scale = (0.4648, 0.7357, 0.7357)
ob_fence3.lineart.crease_threshold = 0.0
_c = ob_fence3.constraints.new('CHILD_OF'); _c.name = 'ChildOf'
_c.set_inverse_pending = False
ob_fence4.location = (0.0, 0.0, 0.5006)
ob_fence4.scale = (1.278, 1.0, 1.0)
ob_fence4.lineart.crease_threshold = 0.0
_c = ob_fence4.constraints.new('CHILD_OF'); _c.name = 'ChildOf'
_c.set_inverse_pending = False
ob_fence1.location = (0.0, 0.0, 0.0)
ob_fence1.scale = (1.278, 1.0, 1.0)
ob_fence1.lineart.crease_threshold = 0.0
_c = ob_fence1.constraints.new('CHILD_OF'); _c.name = 'ChildOf'
_c.set_inverse_pending = False
ob_lamp.location = (4.076, 1.005, 6.693)
ob_lamp.rotation_euler = (0.6503, 0.05522, 1.866)
ob_lamp.lock_rotations_4d = False
ob_lamp.empty_display_type = 'ARROWS'
ob_lamp.color = (0.0, 0.0, 0.0, 0.0)
ob_lamp.lineart.crease_threshold = 0.0
ob_camera.location = (7.481, -6.508, 6.132)
ob_camera.rotation_euler = (1.109, 0.01082, 0.8149)
ob_camera.lock_rotations_4d = False
ob_camera.empty_display_type = 'ARROWS'
ob_camera.color = (0.0, 0.0, 0.0, 0.0)
ob_camera.display_type = 'WIRE'
ob_camera.lineart.crease_threshold = 0.0

# ---- collection membership
col_collection_1.objects.link(ob_fence2)
col_collection_1.objects.link(ob_fence3)
col_collection_1.objects.link(ob_fence4)
col_collection_1.objects.link(ob_fence1)
col_collection_1.objects.link(ob_lamp)
col_collection_1.objects.link(ob_camera)

# ---- scene / render settings (as saved in the file)
scene.camera = ob_camera
scene.frame_start = 1; scene.frame_end = 250; scene.frame_set(4)
scene.render.engine = 'BLENDER_EEVEE_NEXT'
scene.render.image_settings.color_mode = 'RGB'
scene.render.image_settings.compression = 90
scene.render.resolution_percentage = 50
scene.render.dither_intensity = 0.0
scene.render.bake_margin = 2
scene.render.bake_bias = 0.0
scene.cycles.use_denoising = False
scene.cycles.samples = 10
scene.cycles.sampling_pattern = 'TABULATED_SOBOL'
scene.cycles.light_sampling_threshold = 0.0
scene.cycles.use_adaptive_sampling = False
scene.cycles.use_light_tree = False
scene.cycles.blur_glossy = 0.0
scene.cycles.volume_bounces = 1
scene.cycles.pixel_filter_type = 'GAUSSIAN'
scene.cycles.sample_clamp_indirect = 0.0
scene.view_settings.view_transform = 'Standard'
bpy.context.view_layer.update()
